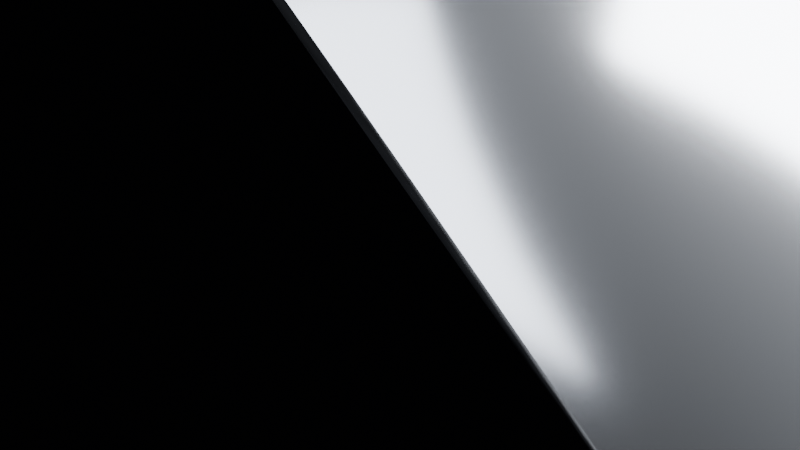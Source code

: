 # Source: aether-relic.blend  (saved by Blender 5.3.31; exported with 4.5.12 LTS)
import bpy
from mathutils import Matrix  # noqa: F401  (used for matrix-valued properties, if any)

bpy.ops.wm.read_factory_settings(use_empty=True)
scene = bpy.context.scene
scene.name = 'Scene'

# ---- collections
col_collection = bpy.data.collections.new('Collection'); scene.collection.children.link(col_collection)

# ---- materials (node trees are filled in below, after node groups)
mat_mat_oxidizedsilver = bpy.data.materials.new('Mat_OxidizedSilver')
mat_mat_emeraldgem = bpy.data.materials.new('Mat_EmeraldGem')
mat_mat_darkrecess = bpy.data.materials.new('Mat_DarkRecess')

# ---- material node trees
mat_mat_oxidizedsilver.use_nodes = True; mat_mat_oxidizedsilver.node_tree.nodes.clear()
_N = mat_mat_oxidizedsilver.node_tree.nodes; _L = mat_mat_oxidizedsilver.node_tree.links
n0 = _N.new('ShaderNodeBsdfPrincipled'); n0.name = 'Principled BSDF'; n0.location = (-200, 100)
n0.inputs[0].default_value = (0.22, 0.23, 0.25, 1.0)
n0.inputs[1].default_value = 0.92
n0.inputs[2].default_value = 0.18
n0.inputs[10].default_value = 0.005
n0.inputs[27].default_value = (0.0, 0.0, 0.0, 1.0)
n1 = _N.new('ShaderNodeOutputMaterial'); n1.name = 'Material Output'; n1.location = (200, 100)
_L.new(n0.outputs[0], n1.inputs[0])
n1.is_active_output = True
mat_mat_emeraldgem.use_nodes = True; mat_mat_emeraldgem.node_tree.nodes.clear()
_N = mat_mat_emeraldgem.node_tree.nodes; _L = mat_mat_emeraldgem.node_tree.links
n0 = _N.new('ShaderNodeBsdfPrincipled'); n0.name = 'Principled BSDF'; n0.location = (-200, 100)
n0.inputs[0].default_value = (0.008, 0.25, 0.08, 1.0)
n0.inputs[2].default_value = 0.04
n0.inputs[3].default_value = 1.58
n0.inputs[10].default_value = 0.005
n0.inputs[18].default_value = 0.92
n0.inputs[27].default_value = (0.01, 0.43, 0.18, 1.0)
n0.inputs[28].default_value = 0.14
n1 = _N.new('ShaderNodeOutputMaterial'); n1.name = 'Material Output'; n1.location = (200, 100)
_L.new(n0.outputs[0], n1.inputs[0])
n1.is_active_output = True
mat_mat_darkrecess.use_nodes = True; mat_mat_darkrecess.node_tree.nodes.clear()
_N = mat_mat_darkrecess.node_tree.nodes; _L = mat_mat_darkrecess.node_tree.links
n0 = _N.new('ShaderNodeBsdfPrincipled'); n0.name = 'Principled BSDF'; n0.location = (-200, 100)
n0.inputs[0].default_value = (0.04, 0.04, 0.05, 1.0)
n0.inputs[1].default_value = 0.8
n0.inputs[2].default_value = 0.45
n0.inputs[10].default_value = 0.005
n0.inputs[27].default_value = (0.0, 0.0, 0.0, 1.0)
n1 = _N.new('ShaderNodeOutputMaterial'); n1.name = 'Material Output'; n1.location = (200, 100)
_L.new(n0.outputs[0], n1.inputs[0])
n1.is_active_output = True

# ---- world
world_world = bpy.data.worlds.new('World'); scene.world = world_world
world_world.use_nodes = True; world_world.node_tree.nodes.clear()
_N = world_world.node_tree.nodes; _L = world_world.node_tree.links
n0 = _N.new('ShaderNodeOutputWorld'); n0.name = 'World Output'; n0.location = (200, 100)
n1 = _N.new('ShaderNodeBackground'); n1.name = 'Background'; n1.location = (-200, 100)
n1.inputs[0].default_value = (0.0018, 0.0018, 0.0025, 1.0)
n1.inputs[1].default_value = 0.5
_L.new(n1.outputs[0], n0.inputs[0])
n0.is_active_output = True
world_world.color = (0.05088, 0.05088, 0.05088)
world_world.sun_shadow_jitter_overblur = 0.0

# ---- cameras
cam_cam_hero_3_4 = bpy.data.cameras.new('Cam_Hero_3_4')
cam_cam_hero_3_4.clip_start = 0.05
cam_cam_hero_3_4.clip_end = 50.0
cam_cam_hero_3_4.lens = 40.0
cam_cam_macro_filigree = bpy.data.cameras.new('Cam_Macro_Filigree')
cam_cam_macro_filigree.clip_start = 0.05
cam_cam_macro_filigree.clip_end = 50.0
cam_cam_macro_filigree.lens = 95.0
cam_cam_interior_engraving = bpy.data.cameras.new('Cam_Interior_Engraving')
cam_cam_interior_engraving.clip_start = 0.05
cam_cam_interior_engraving.clip_end = 50.0
cam_cam_interior_engraving.lens = 55.0

# ---- lights
light_light_keyrim = bpy.data.lights.new('Light_KeyRim', 'AREA')
light_light_keyrim.color = (0.95, 0.98, 1.0)
light_light_keyrim.energy = 3400.0
light_light_keyrim.size = 2.4
light_light_keyrim.size_y = 0.28
light_light_fillrim = bpy.data.lights.new('Light_FillRim', 'AREA')
light_light_fillrim.color = (0.88, 0.92, 1.0)
light_light_fillrim.energy = 2200.0
light_light_fillrim.size = 2.4
light_light_fillrim.size_y = 0.4
light_light_topstrip = bpy.data.lights.new('Light_TopStrip', 'AREA')
light_light_topstrip.energy = 1100.0
light_light_topstrip.size = 2.8
light_light_topstrip.size_y = 0.22
light_light_innerbore = bpy.data.lights.new('Light_InnerBore', 'POINT')
light_light_innerbore.energy = 850.0
light_light_innerbore.shadow_soft_size = 0.2
light_light_studiosoftbox = bpy.data.lights.new('Light_StudioSoftbox', 'AREA')
light_light_studiosoftbox.color = (0.92, 0.95, 1.0)
light_light_studiosoftbox.energy = 800.0
light_light_studiosoftbox.size = 4.0
light_light_studiosoftbox.size_y = 3.0

# ---- meshes
me_aether_shank = bpy.data.meshes.new('Aether_Shank')
me_aether_shank.from_pydata([(0.78, 0.0, -0.225), (0.78, 0.0, 0.225), (1.03, 0.0, -0.25), (1.03, 0.0, 0.25), (0.7733, 0.1018, -0.2332), (0.7733, 0.1018, 0.2332), (1.038, 0.1367, -0.2591), (1.038, 0.1367, 0.2591), (0.7534, 0.2019, -0.2413), (0.7534, 0.2019, 0.2413), (1.027, 0.2753, -0.2681), (1.027, 0.2753, 0.2681), (0.7206, 0.2985, -0.2491), (0.7206, 0.2985, 0.2491), (0.9976, 0.4132, -0.2768), (0.9976, 0.4132, 0.2768), (0.6755, 0.39, -0.2565), (0.6755, 0.39, 0.2565), (0.9483, 0.5475, -0.285), (0.9483, 0.5475, 0.285), (0.6188, 0.4748, -0.2634), (0.6188, 0.4748, 0.2634), (0.8799, 0.6752, -0.2926), (0.8799, 0.6752, 0.2926), (0.5515, 0.5515, -0.2695), (0.5515, 0.5515, 0.2695), (0.7933, 0.7933, -0.2995), (0.7933, 0.7933, 0.2995), (0.4748, 0.6188, -0.275), (0.4748, 0.6188, 0.275), (0.6898, 0.899, -0.3055), (0.6898, 0.899, 0.3055), (0.39, 0.6755, -0.2796), (0.39, 0.6755, 0.2796), (0.5713, 0.9895, -0.3106), (0.5713, 0.9895, 0.3106), (0.2985, 0.7206, -0.2832), (0.2985, 0.7206, 0.2832), (0.4401, 1.063, -0.3147), (0.4401, 1.063, 0.3147), (0.2019, 0.7534, -0.2859), (0.2019, 0.7534, 0.2859), (0.2991, 1.116, -0.3176), (0.2991, 1.116, 0.3176), (0.1018, 0.7733, -0.2875), (0.1018, 0.7733, 0.2875), (0.1513, 1.149, -0.3194), (0.1513, 1.149, 0.3194), (4.776e-17, 0.78, -0.288), (4.776e-17, 0.78, 0.288), (7.103e-17, 1.16, -0.32), (7.103e-17, 1.16, 0.32), (-0.1018, 0.7733, -0.2875), (-0.1018, 0.7733, 0.2875), (-0.1513, 1.149, -0.3194), (-0.1513, 1.149, 0.3194), (-0.2019, 0.7534, -0.2859), (-0.2019, 0.7534, 0.2859), (-0.2991, 1.116, -0.3176), (-0.2991, 1.116, 0.3176), (-0.2985, 0.7206, -0.2832), (-0.2985, 0.7206, 0.2832), (-0.4401, 1.063, -0.3147), (-0.4401, 1.063, 0.3147), (-0.39, 0.6755, -0.2796), (-0.39, 0.6755, 0.2796), (-0.5713, 0.9895, -0.3106), (-0.5713, 0.9895, 0.3106), (-0.4748, 0.6188, -0.275), (-0.4748, 0.6188, 0.275), (-0.6898, 0.899, -0.3055), (-0.6898, 0.899, 0.3055), (-0.5515, 0.5515, -0.2695), (-0.5515, 0.5515, 0.2695), (-0.7933, 0.7933, -0.2995), (-0.7933, 0.7933, 0.2995), (-0.6188, 0.4748, -0.2634), (-0.6188, 0.4748, 0.2634), (-0.8799, 0.6752, -0.2926), (-0.8799, 0.6752, 0.2926), (-0.6755, 0.39, -0.2565), (-0.6755, 0.39, 0.2565), (-0.9483, 0.5475, -0.285), (-0.9483, 0.5475, 0.285), (-0.7206, 0.2985, -0.2491), (-0.7206, 0.2985, 0.2491), (-0.9976, 0.4132, -0.2768), (-0.9976, 0.4132, 0.2768), (-0.7534, 0.2019, -0.2413), (-0.7534, 0.2019, 0.2413), (-1.027, 0.2753, -0.2681), (-1.027, 0.2753, 0.2681), (-0.7733, 0.1018, -0.2332), (-0.7733, 0.1018, 0.2332), (-1.038, 0.1367, -0.2591), (-1.038, 0.1367, 0.2591), (-0.78, 9.552e-17, -0.225), (-0.78, 9.552e-17, 0.225), (-1.03, 1.261e-16, -0.25), (-1.03, 1.261e-16, 0.25), (-0.7733, -0.1018, -0.2168), (-0.7733, -0.1018, 0.2168), (-1.004, -0.1322, -0.2409), (-1.004, -0.1322, 0.2409), (-0.7534, -0.2019, -0.2087), (-0.7534, -0.2019, 0.2087), (-0.9624, -0.2579, -0.2319), (-0.9624, -0.2579, 0.2319), (-0.7206, -0.2985, -0.2009), (-0.7206, -0.2985, 0.2009), (-0.9056, -0.3751, -0.2232), (-0.9056, -0.3751, 0.2232), (-0.6755, -0.39, -0.1935), (-0.6755, -0.39, 0.1935), (-0.8357, -0.4825, -0.215), (-0.8357, -0.4825, 0.215), (-0.6188, -0.4748, -0.1866), (-0.6188, -0.4748, 0.1866), (-0.7544, -0.5788, -0.2074), (-0.7544, -0.5788, 0.2074), (-0.5515, -0.5515, -0.1805), (-0.5515, -0.5515, 0.1805), (-0.6633, -0.6633, -0.2005), (-0.6633, -0.6633, 0.2005), (-0.4748, -0.6188, -0.175), (-0.4748, -0.6188, 0.175), (-0.5642, -0.7353, -0.1945), (-0.5642, -0.7353, 0.1945), (-0.39, -0.6755, -0.1704), (-0.39, -0.6755, 0.1704), (-0.4587, -0.7945, -0.1894), (-0.4587, -0.7945, 0.1894), (-0.2985, -0.7206, -0.1668), (-0.2985, -0.7206, 0.1668), (-0.3482, -0.8406, -0.1853), (-0.3482, -0.8406, 0.1853), (-0.2019, -0.7534, -0.1641), (-0.2019, -0.7534, 0.1641), (-0.2341, -0.8736, -0.1824), (-0.2341, -0.8736, 0.1824), (-0.1018, -0.7733, -0.1625), (-0.1018, -0.7733, 0.1625), (-0.1176, -0.8934, -0.1806), (-0.1176, -0.8934, 0.1806), (-1.433e-16, -0.78, -0.162), (-1.433e-16, -0.78, 0.162), (-1.653e-16, -0.9, -0.18), (-1.653e-16, -0.9, 0.18), (0.1018, -0.7733, -0.1625), (0.1018, -0.7733, 0.1625), (0.1176, -0.8934, -0.1806), (0.1176, -0.8934, 0.1806), (0.2019, -0.7534, -0.1641), (0.2019, -0.7534, 0.1641), (0.2341, -0.8736, -0.1824), (0.2341, -0.8736, 0.1824), (0.2985, -0.7206, -0.1668), (0.2985, -0.7206, 0.1668), (0.3482, -0.8406, -0.1853), (0.3482, -0.8406, 0.1853), (0.39, -0.6755, -0.1704), (0.39, -0.6755, 0.1704), (0.4587, -0.7945, -0.1894), (0.4587, -0.7945, 0.1894), (0.4748, -0.6188, -0.175), (0.4748, -0.6188, 0.175), (0.5642, -0.7353, -0.1945), (0.5642, -0.7353, 0.1945), (0.5515, -0.5515, -0.1805), (0.5515, -0.5515, 0.1805), (0.6633, -0.6633, -0.2005), (0.6633, -0.6633, 0.2005), (0.6188, -0.4748, -0.1866), (0.6188, -0.4748, 0.1866), (0.7544, -0.5788, -0.2074), (0.7544, -0.5788, 0.2074), (0.6755, -0.39, -0.1935), (0.6755, -0.39, 0.1935), (0.8357, -0.4825, -0.215), (0.8357, -0.4825, 0.215), (0.7206, -0.2985, -0.2009), (0.7206, -0.2985, 0.2009), (0.9056, -0.3751, -0.2232), (0.9056, -0.3751, 0.2232), (0.7534, -0.2019, -0.2087), (0.7534, -0.2019, 0.2087), (0.9624, -0.2579, -0.2319), (0.9624, -0.2579, 0.2319), (0.7733, -0.1018, -0.2168), (0.7733, -0.1018, 0.2168), (1.004, -0.1322, -0.2409), (1.004, -0.1322, 0.2409)], [], [(0, 1, 5, 4), (6, 7, 3, 2), (1, 3, 7, 5), (4, 6, 2, 0), (4, 5, 9, 8), (10, 11, 7, 6), (5, 7, 11, 9), (8, 10, 6, 4), (8, 9, 13, 12), (14, 15, 11, 10), (9, 11, 15, 13), (12, 14, 10, 8), (12, 13, 17, 16), (18, 19, 15, 14), (13, 15, 19, 17), (16, 18, 14, 12), (16, 17, 21, 20), (22, 23, 19, 18), (17, 19, 23, 21), (20, 22, 18, 16), (20, 21, 25, 24), (26, 27, 23, 22), (21, 23, 27, 25), (24, 26, 22, 20), (24, 25, 29, 28), (30, 31, 27, 26), (25, 27, 31, 29), (28, 30, 26, 24), (28, 29, 33, 32), (34, 35, 31, 30), (29, 31, 35, 33), (32, 34, 30, 28), (32, 33, 37, 36), (38, 39, 35, 34), (33, 35, 39, 37), (36, 38, 34, 32), (36, 37, 41, 40), (42, 43, 39, 38), (37, 39, 43, 41), (40, 42, 38, 36), (40, 41, 45, 44), (46, 47, 43, 42), (41, 43, 47, 45), (44, 46, 42, 40), (44, 45, 49, 48), (50, 51, 47, 46), (45, 47, 51, 49), (48, 50, 46, 44), (48, 49, 53, 52), (54, 55, 51, 50), (49, 51, 55, 53), (52, 54, 50, 48), (52, 53, 57, 56), (58, 59, 55, 54), (53, 55, 59, 57), (56, 58, 54, 52), (56, 57, 61, 60), (62, 63, 59, 58), (57, 59, 63, 61), (60, 62, 58, 56), (60, 61, 65, 64), (66, 67, 63, 62), (61, 63, 67, 65), (64, 66, 62, 60), (64, 65, 69, 68), (70, 71, 67, 66), (65, 67, 71, 69), (68, 70, 66, 64), (68, 69, 73, 72), (74, 75, 71, 70), (69, 71, 75, 73), (72, 74, 70, 68), (72, 73, 77, 76), (78, 79, 75, 74), (73, 75, 79, 77), (76, 78, 74, 72), (76, 77, 81, 80), (82, 83, 79, 78), (77, 79, 83, 81), (80, 82, 78, 76), (80, 81, 85, 84), (86, 87, 83, 82), (81, 83, 87, 85), (84, 86, 82, 80), (84, 85, 89, 88), (90, 91, 87, 86), (85, 87, 91, 89), (88, 90, 86, 84), (88, 89, 93, 92), (94, 95, 91, 90), (89, 91, 95, 93), (92, 94, 90, 88), (92, 93, 97, 96), (98, 99, 95, 94), (93, 95, 99, 97), (96, 98, 94, 92), (96, 97, 101, 100), (102, 103, 99, 98), (97, 99, 103, 101), (100, 102, 98, 96), (100, 101, 105, 104), (106, 107, 103, 102), (101, 103, 107, 105), (104, 106, 102, 100), (104, 105, 109, 108), (110, 111, 107, 106), (105, 107, 111, 109), (108, 110, 106, 104), (108, 109, 113, 112), (114, 115, 111, 110), (109, 111, 115, 113), (112, 114, 110, 108), (112, 113, 117, 116), (118, 119, 115, 114), (113, 115, 119, 117), (116, 118, 114, 112), (116, 117, 121, 120), (122, 123, 119, 118), (117, 119, 123, 121), (120, 122, 118, 116), (120, 121, 125, 124), (126, 127, 123, 122), (121, 123, 127, 125), (124, 126, 122, 120), (124, 125, 129, 128), (130, 131, 127, 126), (125, 127, 131, 129), (128, 130, 126, 124), (128, 129, 133, 132), (134, 135, 131, 130), (129, 131, 135, 133), (132, 134, 130, 128), (132, 133, 137, 136), (138, 139, 135, 134), (133, 135, 139, 137), (136, 138, 134, 132), (136, 137, 141, 140), (142, 143, 139, 138), (137, 139, 143, 141), (140, 142, 138, 136), (140, 141, 145, 144), (146, 147, 143, 142), (141, 143, 147, 145), (144, 146, 142, 140), (144, 145, 149, 148), (150, 151, 147, 146), (145, 147, 151, 149), (148, 150, 146, 144), (148, 149, 153, 152), (154, 155, 151, 150), (149, 151, 155, 153), (152, 154, 150, 148), (152, 153, 157, 156), (158, 159, 155, 154), (153, 155, 159, 157), (156, 158, 154, 152), (156, 157, 161, 160), (162, 163, 159, 158), (157, 159, 163, 161), (160, 162, 158, 156), (160, 161, 165, 164), (166, 167, 163, 162), (161, 163, 167, 165), (164, 166, 162, 160), (164, 165, 169, 168), (170, 171, 167, 166), (165, 167, 171, 169), (168, 170, 166, 164), (168, 169, 173, 172), (174, 175, 171, 170), (169, 171, 175, 173), (172, 174, 170, 168), (172, 173, 177, 176), (178, 179, 175, 174), (173, 175, 179, 177), (176, 178, 174, 172), (176, 177, 181, 180), (182, 183, 179, 178), (177, 179, 183, 181), (180, 182, 178, 176), (180, 181, 185, 184), (186, 187, 183, 182), (181, 183, 187, 185), (184, 186, 182, 180), (184, 185, 189, 188), (190, 191, 187, 186), (185, 187, 191, 189), (188, 190, 186, 184), (188, 189, 1, 0), (2, 3, 191, 190), (189, 191, 3, 1), (0, 2, 190, 188)])
me_aether_shank.polygons.foreach_set('use_smooth', [True] * 192)
me_aether_shank.materials.append(mat_mat_oxidizedsilver)
me_aether_shank.update()
me_aether_dragonclaws = bpy.data.meshes.new('Aether_DragonClaws')
me_aether_dragonclaws.from_pydata([(-0.44, 1.05, -0.33), (-0.26, 1.05, -0.33), (-0.26, 1.05, -0.15), (-0.44, 1.05, -0.15), (-0.3647, 1.268, -0.2555), (-0.2447, 1.268, -0.2555), (-0.2447, 1.268, -0.1355), (-0.3647, 1.268, -0.1355), (-0.18, 1.28, -0.1), (0.26, 1.05, -0.33), (0.44, 1.05, -0.33), (0.44, 1.05, -0.15), (0.26, 1.05, -0.15), (0.2447, 1.268, -0.2555), (0.3647, 1.268, -0.2555), (0.3647, 1.268, -0.1355), (0.2447, 1.268, -0.1355), (0.18, 1.28, -0.1), (-0.44, 1.05, 0.15), (-0.26, 1.05, 0.15), (-0.26, 1.05, 0.33), (-0.44, 1.05, 0.33), (-0.3647, 1.268, 0.1355), (-0.2447, 1.268, 0.1355), (-0.2447, 1.268, 0.2555), (-0.3647, 1.268, 0.2555), (-0.18, 1.28, 0.1), (0.26, 1.05, 0.15), (0.44, 1.05, 0.15), (0.44, 1.05, 0.33), (0.26, 1.05, 0.33), (0.2447, 1.268, 0.1355), (0.3647, 1.268, 0.1355), (0.3647, 1.268, 0.2555), (0.2447, 1.268, 0.2555), (0.18, 1.28, 0.1)], [], [(0, 4, 5, 1), (4, 8, 5), (1, 5, 6, 2), (5, 8, 6), (2, 6, 7, 3), (6, 8, 7), (3, 7, 4, 0), (7, 8, 4), (9, 13, 14, 10), (13, 17, 14), (10, 14, 15, 11), (14, 17, 15), (11, 15, 16, 12), (15, 17, 16), (12, 16, 13, 9), (16, 17, 13), (18, 22, 23, 19), (22, 26, 23), (19, 23, 24, 20), (23, 26, 24), (20, 24, 25, 21), (24, 26, 25), (21, 25, 22, 18), (25, 26, 22), (27, 31, 32, 28), (31, 35, 32), (28, 32, 33, 29), (32, 35, 33), (29, 33, 34, 30), (33, 35, 34), (30, 34, 31, 27), (34, 35, 31)])
me_aether_dragonclaws.polygons.foreach_set('use_smooth', [True] * 32)
me_aether_dragonclaws.materials.append(mat_mat_oxidizedsilver)
me_aether_dragonclaws.update()
me_aether_emeraldcrystal = bpy.data.meshes.new('Aether_EmeraldCrystal')
me_aether_emeraldcrystal.from_pydata([(0.1829, 1.26, 0.05472), (0.07577, 1.26, 0.1321), (-0.07577, 1.26, 0.1321), (-0.1829, 1.26, 0.05472), (-0.1829, 1.26, -0.05472), (-0.07577, 1.26, -0.1321), (0.07577, 1.26, -0.1321), (0.1829, 1.26, -0.05472), (0.36, 1.16, 0.0), (0.3326, 1.16, 0.0995), (0.2546, 1.16, 0.1838), (0.1378, 1.16, 0.2402), (2.204e-17, 1.16, 0.26), (-0.1378, 1.16, 0.2402), (-0.2546, 1.16, 0.1838), (-0.3326, 1.16, 0.0995), (-0.36, 1.16, 3.184e-17), (-0.3326, 1.16, -0.0995), (-0.2546, 1.16, -0.1838), (-0.1378, 1.16, -0.2402), (-6.613e-17, 1.16, -0.26), (0.1378, 1.16, -0.2402), (0.2546, 1.16, -0.1838), (0.3326, 1.16, -0.0995), (0.0, 1.01, 0.0)], [], [(0, 7, 6, 5, 4, 3, 2, 1), (0, 9, 8), (0, 1, 9), (1, 10, 9), (1, 11, 10), (1, 2, 11), (2, 12, 11), (2, 13, 12), (2, 3, 13), (3, 14, 13), (3, 15, 14), (3, 4, 15), (4, 16, 15), (4, 17, 16), (4, 5, 17), (5, 18, 17), (5, 19, 18), (5, 6, 19), (6, 20, 19), (6, 21, 20), (6, 7, 21), (7, 22, 21), (7, 23, 22), (7, 0, 23), (0, 8, 23), (8, 9, 24), (9, 10, 24), (10, 11, 24), (11, 12, 24), (12, 13, 24), (13, 14, 24), (14, 15, 24), (15, 16, 24), (16, 17, 24), (17, 18, 24), (18, 19, 24), (19, 20, 24), (20, 21, 24), (21, 22, 24), (22, 23, 24), (23, 8, 24)])
me_aether_emeraldcrystal.materials.append(mat_mat_emeraldgem)
me_aether_emeraldcrystal.update()
me_aether_cathedralrelief = bpy.data.meshes.new('Aether_CathedralRelief')
me_aether_cathedralrelief.from_pydata([(-0.7, 0.88, 0.0), (-0.64, 0.6, -0.12), (-0.64, 0.6, 0.12), (-0.74, 0.7, 0.0), (0.7, 0.88, 0.0), (0.64, 0.6, -0.12), (0.64, 0.6, 0.12), (0.74, 0.7, 0.0)], [], [(0, 1, 3), (0, 3, 2), (4, 7, 5), (4, 6, 7)])
me_aether_cathedralrelief.polygons.foreach_set('use_smooth', [True] * 4)
me_aether_cathedralrelief.materials.append(mat_mat_darkrecess)
me_aether_cathedralrelief.update()

# ---- objects
ob_light_keyrim = bpy.data.objects.new('Light_KeyRim', light_light_keyrim)
ob_light_fillrim = bpy.data.objects.new('Light_FillRim', light_light_fillrim)
ob_light_topstrip = bpy.data.objects.new('Light_TopStrip', light_light_topstrip)
ob_cam_hero_3_4 = bpy.data.objects.new('Cam_Hero_3_4', cam_cam_hero_3_4)
ob_cam_macro_filigree = bpy.data.objects.new('Cam_Macro_Filigree', cam_cam_macro_filigree)
ob_cam_interior_engraving = bpy.data.objects.new('Cam_Interior_Engraving', cam_cam_interior_engraving)
ob_light_innerbore = bpy.data.objects.new('Light_InnerBore', light_light_innerbore)
ob_light_studiosoftbox = bpy.data.objects.new('Light_StudioSoftbox', light_light_studiosoftbox)
ob_aether_shank = bpy.data.objects.new('Aether_Shank', me_aether_shank)
ob_aether_dragonclaws = bpy.data.objects.new('Aether_DragonClaws', me_aether_dragonclaws)
ob_aether_emeraldcrystal = bpy.data.objects.new('Aether_EmeraldCrystal', me_aether_emeraldcrystal)
ob_aether_cathedralrelief = bpy.data.objects.new('Aether_CathedralRelief', me_aether_cathedralrelief)
ob_aetherrelic_root = bpy.data.objects.new('AetherRelic_Root', None)

# ---- transforms, parenting, visibility, modifiers, constraints
ob_light_keyrim.location = (2.2, 0.8, 3.2)
ob_light_keyrim.rotation_euler = (0.7854, -0.4363, 2.269)
ob_light_fillrim.location = (-2.8, -0.5, 1.8)
ob_light_fillrim.rotation_euler = (-0.5236, 0.6109, -0.8727)
ob_light_topstrip.location = (0.8, -0.6, 3.8)
ob_light_topstrip.rotation_euler = (0.5236, 0.0, 0.0)
ob_cam_hero_3_4.location = (0.2, -5.4, 0.5)
ob_cam_hero_3_4.rotation_euler = (1.082, 0.0, 0.6981)
_c = ob_cam_hero_3_4.constraints.new('TRACK_TO'); _c.name = 'Track To'
ob_cam_macro_filigree.location = (0.85, -2.2, 1.25)
ob_cam_macro_filigree.rotation_euler = (1.134, 0.0, 0.5585)
_c = ob_cam_macro_filigree.constraints.new('TRACK_TO'); _c.name = 'Track To'
ob_cam_interior_engraving.location = (-0.25, -2.7, 0.3)
ob_cam_interior_engraving.rotation_euler = (1.187, 0.0, 0.0)
_c = ob_cam_interior_engraving.constraints.new('TRACK_TO'); _c.name = 'Track To'
ob_light_innerbore.location = (-0.2223, 0.08005, 0.402)
ob_light_studiosoftbox.location = (-3.0, -3.0, 1.5)
ob_aether_shank.parent = ob_aetherrelic_root
ob_aether_shank.location = (0.0, 0.0, 0.0)
_m = ob_aether_shank.modifiers.new('WeightedNormal', 'WEIGHTED_NORMAL')
_m.keep_sharp = True
ob_aether_dragonclaws.parent = ob_aetherrelic_root
ob_aether_dragonclaws.location = (0.0, 0.0, 0.0)
_m = ob_aether_dragonclaws.modifiers.new('WeightedNormal', 'WEIGHTED_NORMAL')
_m.keep_sharp = True
ob_aether_emeraldcrystal.parent = ob_aetherrelic_root
ob_aether_emeraldcrystal.location = (0.0, 0.0, 0.0)
ob_aether_cathedralrelief.parent = ob_aetherrelic_root
ob_aether_cathedralrelief.location = (0.0, 0.0, 0.0)
_m = ob_aether_cathedralrelief.modifiers.new('WeightedNormal', 'WEIGHTED_NORMAL')
_m.keep_sharp = True
ob_aetherrelic_root.location = (0.0, 0.0, 0.0)
ob_aetherrelic_root.rotation_euler = (-0.9076, 0.384, -0.4887)

# ---- collection membership
col_collection.objects.link(ob_light_keyrim)
col_collection.objects.link(ob_light_fillrim)
col_collection.objects.link(ob_light_topstrip)
col_collection.objects.link(ob_cam_hero_3_4)
col_collection.objects.link(ob_cam_macro_filigree)
col_collection.objects.link(ob_cam_interior_engraving)
col_collection.objects.link(ob_light_innerbore)
col_collection.objects.link(ob_light_studiosoftbox)
col_collection.objects.link(ob_aether_shank)
col_collection.objects.link(ob_aether_dragonclaws)
col_collection.objects.link(ob_aether_emeraldcrystal)
col_collection.objects.link(ob_aether_cathedralrelief)
col_collection.objects.link(ob_aetherrelic_root)

# ---- scene / render settings (as saved in the file)
scene.camera = ob_cam_macro_filigree
scene.frame_start = 1; scene.frame_end = 250; scene.frame_set(39)
scene.render.engine = 'CYCLES'
scene.render.bake_bias = 0.0
scene.render.bake_samples = 0
scene.render.compositor_device = 'GPU'
scene.cycles.samples = 64
scene.eevee.use_volume_custom_range = False
scene.eevee.fast_gi_thickness_near = 0.1
scene.eevee.fast_gi_thickness_far = 0.0
scene.eevee.ray_tracing_options.screen_trace_thickness = 0.1
bpy.context.view_layer.update()
